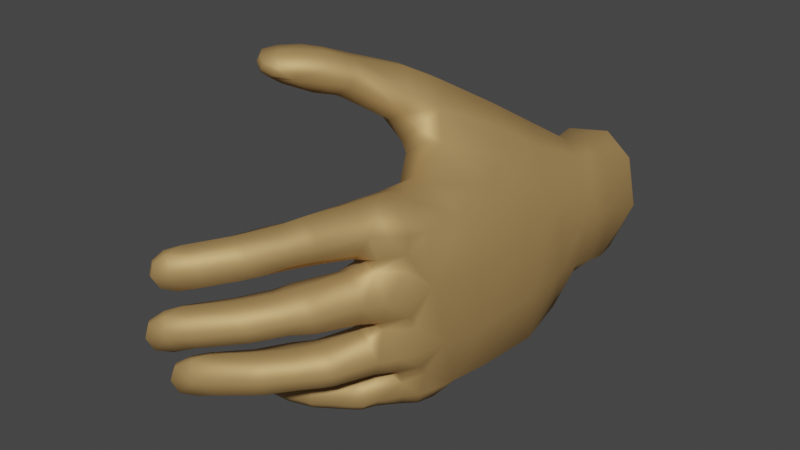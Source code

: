 # Source: left.open.blend  (saved by Blender 2.91.10; exported with 4.5.12 LTS)
import bpy
from mathutils import Matrix  # noqa: F401  (used for matrix-valued properties, if any)

bpy.ops.wm.read_factory_settings(use_empty=True)
scene = bpy.context.scene
scene.name = 'Scene'

# ---- collections
col_collection = bpy.data.collections.new('Collection'); scene.collection.children.link(col_collection)

# ---- materials (node trees are filled in below, after node groups)
mat_armstex_006 = bpy.data.materials.new('ArmsTex.006')
mat_armstex_006.use_transparent_shadow = False
mat_armstex_006.roughness = 0.2929
mat_armstex_006.specular_intensity = 1.0

# ---- material node trees
mat_armstex_006.use_nodes = True; mat_armstex_006.node_tree.nodes.clear()
_N = mat_armstex_006.node_tree.nodes; _L = mat_armstex_006.node_tree.links
n0 = _N.new('ShaderNodeBsdfPrincipled'); n0.name = 'Principled BSDF'; n0.location = (10, 300)
n0.distribution = 'GGX'
n0.subsurface_method = 'BURLEY'
n0.inputs[0].default_value = (0.5382, 0.3355, 0.1309, 1.0)
n0.inputs[1].default_value = 0.5177
n0.inputs[2].default_value = 0.612
n0.inputs[3].default_value = 1.45
n0.inputs[13].default_value = 0.4255
n0.inputs[27].default_value = (0.0, 0.0, 0.0, 1.0)
n0.inputs[28].default_value = 1.0
n1 = _N.new('ShaderNodeOutputMaterial'); n1.name = 'Material Output'; n1.location = (300, 300)
n2 = _N.new('ShaderNodeNormalMap'); n2.name = 'Normal Map'; n2.location = (-300, -300)
n2.label = 'Normal/Map'
_L.new(n0.outputs[0], n1.inputs[0])
_L.new(n2.outputs[0], n0.inputs[5])
n1.is_active_output = True

# ---- world
world_world = bpy.data.worlds.new('World'); scene.world = world_world
world_world.use_nodes = True; world_world.node_tree.nodes.clear()
_N = world_world.node_tree.nodes; _L = world_world.node_tree.links
n0 = _N.new('ShaderNodeOutputWorld'); n0.name = 'World Output'; n0.location = (300, 300)
n1 = _N.new('ShaderNodeBackground'); n1.name = 'Background'; n1.location = (10, 300)
n1.inputs[0].default_value = (0.05088, 0.05088, 0.05088, 1.0)
_L.new(n1.outputs[0], n0.inputs[0])
n0.is_active_output = True
world_world.color = (0.05088, 0.05088, 0.05088)
world_world.use_sun_shadow = False
world_world.sun_shadow_jitter_overblur = 0.0

# ---- meshes
me_fpsarms_2_001 = bpy.data.meshes.new('FpsArms.2.001')
me_fpsarms_2_001.from_pydata([(2.774, -4.256, 17.72), (0.8971, -5.765, 21.73), (-1.671, -5.704, 23.57), (-1.82, -1.308, 18.17), (-1.583, -4.233, 17.28), (2.826, 2.451, 16.02), (1.633, -4.864, 22.25), (-2.385, 0.625, 23.93), (-2.218, 3.28, 23.8), (-1.443, -5.749, 22.96), (-1.771, 4.349, 23.65), (-2.311, -1.977, 23.2), (-2.099, -4.525, 22.07), (1.207, 3.708, 25.03), (-6.593, 9.029, 24.96), (-7.155, 9.255, 25.15), (-7.329, 9.046, 25.02), (-7.061, 8.825, 24.83), (-7.672, 9.153, 24.81), (-7.615, 8.863, 24.54), (-1.934, -4.826, 23.64), (-1.817, -4.707, 23.32), (0.258, 4.703, 23.81), (-7.867, 9.285, 24.53), (-1.276, -4.09, 24.11), (0.6604, 4.898, 17.81), (-7.835, 9.177, 24.18), (-1.221, -3.833, 23.96), (-7.871, 9.564, 24.54), (-0.701, 4.828, 23.71), (1.446, 3.649, 24.06), (-0.4952, -3.992, 24.6), (0.7959, 4.41, 24.91), (-0.2609, -3.813, 24.56), (0.3183, -4.405, 24.5), (1.161, -1.046, 24.69), (-7.768, 9.597, 23.96), (-6.663, 10.01, 24.3), (-7.62, 9.461, 24.95), (3.195, -1.199, 15.87), (-7.697, 8.977, 23.61), (-0.2829, -4.862, 15.39), (1.395, -4.604, 15.11), (-7.441, 9.502, 23.23), (-7.46, 8.51, 24.11), (2.559, -3.701, 15.27), (-1.92, -1.182, 16.07), (1.181, -3.297, 24.18), (-6.654, 8.507, 24.46), (-1.599, -3.648, 15.35), (0.2834, -3.958, 24.56), (-0.387, 3.727, 12.77), (-5.911, 8.846, 24.48), (0.3775, -5.165, 24.4), (-7.11, 8.451, 22.54), (-6.859, 9.16, 22.25), (-6.698, 7.983, 23.11), (-5.66, 8.032, 23.49), (-5.03, 8.578, 23.55), (-1.481, 2.531, 12.92), (-4.862, 9.322, 23.27), (2.274, 3.807, 13.6), (-5.337, 9.858, 22.81), (1.29, 4.244, 13.02), (0.9606, -5.088, 23.9), (-1.657, 1.353, 13.12), (-6.148, 9.765, 22.3), (-1.57, 0.3522, 13.45), (-1.496, -0.1743, 13.66), (-5.681, -6.311, 26.78), (3.243, 0.837, 14.03), (-6.962, 9.528, 25.13), (2.872, -1.808, 13.8), (0.9243, -3.654, 13.48), (1.89, -3.167, 13.47), (-7.429, 9.768, 24.93), (-0.7021, -3.042, 13.56), (-7.722, 9.879, 24.52), (-0.07202, -3.919, 13.82), (-1.278, -1.669, 13.75), (-6.144, -6.085, 27.07), (-7.479, 9.947, 23.84), (-6.736, 9.967, 23.09), (-0.126, 3.528, 11.82), (-5.873, 9.971, 23.5), (-1.312, 2.17, 11.93), (-6.17, -5.915, 26.84), (2.852, 3.382, 12.04), (1.743, 4.055, 11.9), (-5.545, 9.421, 24.11), (-5.919, -5.996, 26.54), (-6.347, 9.34, 24.9), (-1.347, 0.9545, 11.96), (-1.175, -0.331, 11.8), (-5.031, 6.947, 19.51), (-6.241, -5.435, 26.83), (-1.225, -0.25, 12.83), (-4.894, 7.736, 18.95), (-4.526, 6.417, 20.3), (-6.016, -5.373, 26.47), (-6.052, -5.017, 26.9), (-3.546, 6.43, 20.74), (3.448, 0.7445, 11.93), (3.003, -1.966, 12.84), (3.346, 0.8463, 13.09), (1.617, -3.084, 12.65), (0.2348, -2.967, 12.77), (-5.769, -4.859, 26.69), (-2.751, 6.964, 20.71), (-0.7297, -1.654, 12.73), (-6.0, -5.001, 27.18), (1.607, -2.117, 24.68), (-2.659, 7.924, 20.48), (2.977, -2.207, 11.63), (1.312, -3.017, 11.52), (-5.484, -4.74, 27.03), (0.09987, -2.627, 11.59), (-3.331, 8.772, 19.74), (-0.7577, -1.612, 11.62), (2.579, 3.652, 12.91), (1.594, 4.122, 12.51), (-5.312, -5.678, 27.42), (-4.385, 8.591, 19.18), (-5.953, 7.718, 22.35), (-6.356, 8.188, 21.74), (-0.107, 3.574, 12.32), (0.9458, 2.681, 24.95), (-1.235, 2.34, 12.48), (-6.271, -5.522, 27.2), (-4.938, 7.842, 22.66), (-5.366, -4.798, 26.48), (-4.855, -4.673, 26.87), (-5.668, -5.354, 26.2), (-1.367, 1.134, 12.64), (-5.488, -6.027, 26.24), (-5.009, -6.405, 26.58), (1.986, -2.057, 23.47), (-6.005, -6.124, 27.27), (-4.251, 8.35, 22.5), (-4.121, 9.035, 22.16), (-6.119, -5.599, 27.45), (-5.871, -5.074, 27.41), (-5.6, 9.462, 21.52), (0.4964, -5.953, 23.53), (-5.297, -4.874, 27.28), (-4.404, -5.056, 27.22), (-4.676, 9.385, 21.68), (-5.422, 9.364, 21.27), (-4.225, -5.763, 27.28), (-4.589, -6.313, 26.99), (-5.492, -6.334, 27.02), (-3.532, -5.235, 25.12), (-3.228, -4.628, 25.53), (-3.385, -5.939, 25.17), (-6.101, 8.856, 21.31), (-4.868, 9.523, 22.01), (-2.895, -6.299, 25.69), (-3.983, 8.201, 18.48), (-2.452, -6.15, 26.25), (-2.173, -5.592, 26.61), (-2.764, 8.309, 18.95), (-2.299, 7.521, 19.88), (-2.226, -4.92, 26.56), (-4.366, 9.13, 22.53), (-4.782, 6.104, 18.55), (-2.629, -4.522, 26.16), (-4.125, -5.362, 25.62), (-4.52, 7.081, 17.93), (-3.878, -4.747, 26.0), (-1.535, -6.077, 25.73), (-3.984, -6.029, 25.67), (-3.614, -6.372, 26.13), (-3.279, -6.232, 26.68), (-3.046, -5.695, 27.08), (-4.297, 5.404, 19.52), (-3.109, 5.397, 20.39), (-2.118, 6.296, 20.44), (-3.041, -5.01, 27.01), (-3.404, -4.626, 26.53), (-1.228, -5.53, 26.14), (-1.705, 7.012, 19.32), (-1.256, -4.785, 26.08), (-3.51, -6.247, 26.73), (-3.447, -5.718, 27.15), (-3.406, -5.022, 27.07), (-1.888, 3.351, 22.04), (-2.411, 4.053, 20.1), (-3.237, 4.587, 19.75), (-2.424, 7.902, 18.23), (-3.706, 7.833, 17.8), (-3.124, 6.058, 15.69), (-4.23, 4.591, 16.17), (-0.1968, 5.718, 16.72), (-0.5394, -4.593, 25.31), (-0.9118, -4.71, 25.8), (-0.8021, -5.493, 25.84), (-0.1377, -6.022, 24.02), (-1.153, 6.449, 15.98), (-0.4013, -5.302, 25.27), (-1.844, 4.704, 13.98), (-2.999, 3.36, 14.29), (-1.052, -4.232, 25.15), (0.1489, 5.236, 14.34), (1.334, 4.578, 15.32), (-1.459, -4.35, 25.59), (-1.686, 5.713, 20.62), (-1.918, -4.381, 24.84), (-2.498, 5.102, 20.81), (-2.186, -4.539, 25.27), (-1.009, 5.803, 20.07), (-1.702, 4.268, 22.2), (-2.4, -4.987, 24.47), (-0.9369, 4.82, 22.18), (0.1496, 4.833, 22.16), (-2.549, -5.106, 24.95), (-2.625, 2.048, 18.88), (-0.8711, -6.179, 23.73), (-3.576, 2.423, 18.04), (-4.096, 3.249, 17.1), (-2.193, -5.779, 24.4), (-3.031, 1.993, 14.83), (-2.664, 0.9601, 15.45), (-2.101, 0.232, 16.18), (2.423, 1.145, 21.95), (1.723, 3.765, 22.29), (2.591, -1.934, 21.33), (-0.6156, -5.751, 20.37), (1.015, -5.578, 20.25), (2.159, -4.662, 20.53), (-2.143, 0.9395, 21.71), (-1.96, -1.651, 21.31), (-1.761, -4.434, 20.8), (-0.4846, -6.222, 22.88), (-2.378, -5.792, 24.9), (-1.52, -6.17, 24.62), (3.519, 0.1214, 9.614), (3.1, 2.719, 9.807), (-4.953, 1.326, 32.37), (-5.645, 0.2616, 31.76), (-5.263, -0.442, 31.79), (-4.784, -0.7052, 31.96), (1.809, 3.873, 9.923), (-0.8425, 3.971, 29.0), (-0.4862, 3.41, 9.825), (-5.541, -0.4698, 33.57), (-5.75, 0.1347, 33.82), (-5.708, 0.7692, 33.64), (-5.241, 1.093, 33.17), (-4.381, 1.092, 32.72), (-1.995, 1.503, 9.772), (-3.919, 0.3723, 32.76), (-2.138, -0.4738, 9.567), (0.5427, -3.066, 9.393), (-4.264, -0.3865, 32.48), (-5.054, -0.6547, 32.99), (-3.146, 0.62, 28.81), (-2.986, 1.398, 29.1), (-1.223, -2.223, 9.249), (-2.718, -0.1599, 28.93), (-1.961, -0.368, 29.37), (-1.519, 0.0349, 29.81), (-1.406, 0.6966, 30.04), (-1.756, 1.325, 29.96), (-2.325, 1.669, 29.62), (-4.082, 0.5304, 30.35), (-3.909, 1.268, 30.45), (-3.718, -0.1741, 30.37), (-3.043, -0.428, 30.67), (-2.46, -0.1174, 31.02), (-2.306, 0.595, 31.3), (-2.728, 1.266, 31.15), (-3.351, 1.516, 30.85), (-0.233, 1.719, 26.93), (-0.954, 1.451, 28.73), (-1.201, 4.629, 28.83), (-0.525, 0.7533, 28.79), (0.3229, 0.7906, 26.99), (-0.8552, 1.989, 26.7), (-1.649, 1.842, 28.67), (-3.65, 4.363, 30.69), (-2.575, 2.79, 30.73), (-2.237, 3.118, 31.33), (-1.705, 1.565, 26.37), (-2.424, 1.643, 28.37), (-2.221, 3.859, 31.52), (-1.393, 2.829, 28.41), (0.2025, 3.894, 26.49), (-1.196, 4.894, 26.23), (-1.978, 0.6521, 26.21), (-2.461, 0.6845, 28.07), (-1.411, -0.2842, 26.34), (-1.965, -0.2474, 28.15), (-2.576, 4.494, 31.42), (-1.81, 4.934, 28.39), (-2.017, 3.155, 31.02), (-0.5481, -0.571, 26.59), (-2.016, 4.511, 26.04), (-3.303, 2.925, 30.53), (-2.447, 4.497, 28.14), (0.2068, -0.5571, 25.87), (-0.3234, -0.719, 25.85), (-1.353, -0.6813, 25.24), (-2.234, 3.48, 26.04), (-1.985, 0.6039, 25.39), (-1.214, -0.4334, 28.41), (0.9743, 1.964, 25.05), (-1.584, 1.734, 25.48), (-0.5067, 2.15, 25.97), (-1.972, 3.895, 31.19), (0.1434, 2.057, 26.04), (-0.06248, -0.2638, 26.84), (0.9955, 0.825, 26.28), (-5.318, -0.736, 32.71), (-0.6629, -0.03534, 28.53), (1.205, -0.304, 24.95), (-0.8879, 0.0009934, 28.95), (-0.7781, 0.7384, 29.2), (-5.764, -0.5115, 33.33), (-5.905, -0.3869, 32.95), (-5.651, -0.4763, 32.44), (-4.858, 0.2646, 33.39), (1.529, 0.9599, 25.33), (1.785, 1.051, 24.11), (0.1785, 4.825, 24.74), (2.928, 1.554, 18.83), (-1.181, 1.404, 29.13), (-1.842, -6.158, 25.14), (-0.8621, -5.976, 24.95), (-1.245, -6.068, 25.5), (1.456, 4.28, 19.4), (-2.768, -0.147, 31.32), (0.7667, -5.935, 22.72), (3.23, -1.447, 18.39), (-0.2481, -5.472, 17.29), (1.073, -3.951, 23.73), (-2.647, 0.558, 31.64), (-2.99, 1.236, 31.42), (1.488, -5.208, 17.47), (0.3803, -3.517, 24.98), (-2.364, 4.521, 31.11), (-0.1905, -3.633, 24.77), (-2.536, 3.601, 28.06), (-1.236, -3.461, 24.14), (1.35, -4.936, 23.19), (-0.2114, 3.0, 26.59), (-1.617, -2.309, 24.58), (-6.168, 0.1228, 32.97), (-0.8322, 3.291, 28.44), (-3.048, 4.706, 30.94), (-6.004, 0.1804, 32.33), (-0.981, 3.312, 28.78), (-6.09, 0.6532, 32.99), (-1.292, -1.164, 25.1), (-0.4761, 4.649, 26.42), (-6.056, 0.1016, 33.55), (2.307, -2.768, 9.502), (-0.3655, -0.9269, 25.67), (-0.848, -5.881, 21.49), (-5.875, 0.8577, 32.53), (-5.954, 0.7499, 33.38), (-5.538, 1.132, 32.91), (-1.047, 4.656, 28.45), (-0.6397, 3.98, 28.59), (0.1309, 2.542, 25.87), (-1.643, 2.693, 26.23), (-2.141, 2.849, 28.2), (-0.4777, 2.359, 25.92), (-0.7328, 2.579, 26.5), (-5.473, 1.009, 31.99), (0.1853, -1.019, 25.63), (1.113, -2.192, 25.61), (-5.806, -4.022, 31.26), (-6.455, -3.854, 31.78), (-6.474, -3.692, 31.36), (-1.646, 2.205, 25.31), (-6.208, -3.816, 30.92), (-2.074, 3.373, 24.97), (-6.874, -3.223, 31.37), (-6.636, -3.169, 30.78), (-1.753, 4.517, 24.87), (-6.854, -2.754, 31.26), (-6.367, -2.434, 31.0), (-6.671, -2.562, 31.74), (-6.075, -2.152, 31.27), (-5.516, -3.063, 31.86), (-0.7986, 4.96, 24.97), (-0.1371, 4.768, 25.54), (0.7306, 3.805, 25.8), (-4.376, 2.658, 33.01), (-6.841, -3.249, 31.94), (-5.903, -2.316, 30.49), (-5.351, -1.959, 30.75), (-6.195, -3.101, 30.31), (-5.701, -3.76, 30.42), (-4.726, 2.913, 33.58), (-4.96, 2.974, 33.3), (-4.828, 2.839, 32.83), (-5.103, -3.993, 30.77), (-6.257, -3.822, 32.03), (-5.213, 3.441, 33.37), (-5.246, 3.414, 32.8), (-6.568, -3.218, 32.21), (-6.479, -2.549, 32.0), (-5.843, -2.191, 31.53), (-4.851, -2.189, 31.18), (-4.489, -2.947, 31.34), (-4.735, -3.714, 31.21), (-5.161, 3.932, 33.35), (-5.581, -3.949, 31.52), (-3.341, -2.633, 27.67), (-3.114, -1.87, 27.95), (-3.002, -3.407, 27.87), (-2.328, -3.688, 28.42), (-1.804, -3.337, 28.95), (-5.092, 4.093, 32.93), (-4.957, 4.048, 33.63), (-4.722, 4.407, 33.19), (-3.962, 3.631, 33.51), (-4.975, 3.476, 33.82), (-4.84, 4.188, 32.42), (-4.295, 4.549, 32.65), (-5.013, 3.428, 32.26), (-1.597, -2.627, 29.16), (-1.86, -1.965, 28.97), (-2.389, -1.649, 28.54), (-4.473, -2.9, 28.95), (-4.306, -2.131, 29.17), (-4.025, -3.584, 29.07), (-3.5, -3.853, 29.61), (-2.978, -3.526, 30.04), (-2.802, -2.76, 30.28), (-3.096, -2.069, 30.07), (-3.702, -1.826, 29.61), (-4.501, 2.811, 32.24), (-3.831, 2.614, 32.37), (-4.471, 2.991, 33.73), (-4.646, 3.542, 33.99), (-4.678, 4.085, 33.8), (-4.394, 4.388, 33.36), (-0.1317, -1.43, 26.31), (-0.8526, -1.765, 27.97), (-0.4637, -2.504, 28.1), (0.4767, -2.316, 26.29), (-0.7077, -1.191, 26.13), (-1.566, -1.431, 27.73), (-3.656, 4.352, 32.85), (-3.175, 3.688, 32.79), (-3.378, 2.935, 32.66), (-4.103, 2.751, 33.19), (-3.198, 3.586, 29.04), (-3.044, 4.43, 29.16), (-1.51, -1.517, 25.75), (-2.312, -1.711, 27.36), (-1.842, -2.358, 25.4), (-2.536, -2.537, 27.17), (-1.302, -3.228, 25.4), (-2.119, -3.373, 27.2), (-2.714, 2.917, 29.15), (-0.5525, -3.512, 25.69), (-1.856, 2.86, 29.39), (-1.427, -3.664, 27.58), (0.01683, -3.258, 26.05), (-0.7794, -3.254, 27.86), (-1.103, -3.289, 28.24), (-1.416, 3.296, 29.61), (-0.8446, -2.548, 28.5), (-1.164, -1.824, 28.32), (-3.345, -3.57, 30.31), (-3.21, -2.807, 30.55), (-3.438, -2.073, 30.31), (-1.256, 3.93, 29.75), (-1.609, 4.523, 29.65), (-2.272, 4.788, 29.42), (-3.747, 3.577, 30.6)], [], [(443, 356, 352, 451), (451, 352, 345, 453), (42, 337, 333, 41), (45, 0, 337, 42), (49, 4, 3, 46), (3, 215, 222, 46), (41, 333, 4, 49), (209, 329, 25), (25, 192, 180, 209), (25, 5, 203, 192), (59, 200, 199, 51), (63, 202, 203, 61), (51, 199, 202, 63), (65, 220, 200, 59), (67, 221, 220, 65), (142, 154, 55, 66), (155, 142, 66, 62), (163, 155, 62, 60), (138, 163, 60, 58), (328, 169, 326), (328, 195, 179, 169), (195, 194, 181, 179), (194, 204, 181), (172, 182, 171), (172, 173, 183, 182), (68, 222, 221, 67), (173, 177, 184, 183), (177, 178, 184), (305, 321, 322), (39, 70, 5), (321, 314, 322), (35, 111, 136), (111, 47, 136), (32, 13, 30), (13, 126, 30), (334, 343, 6), (210, 207, 186, 185), (187, 186, 207, 175), (175, 174, 187), (70, 39, 72), (27, 342, 11, 12), (342, 345, 11), (352, 301, 7, 11), (301, 303, 7), (303, 306, 7), (374, 376, 8), (61, 203, 5, 70), (376, 379, 8), (45, 74, 72, 39), (74, 45, 42, 73), (78, 41, 49, 76), (49, 46, 79, 76), (78, 73, 42, 41), (249, 85, 83, 243), (241, 88, 87, 236), (243, 83, 88, 241), (92, 85, 249), (93, 92, 249, 251), (68, 67, 96), (102, 235, 236, 87), (104, 70, 72, 103), (25, 329, 324, 5), (103, 72, 74, 105), (434, 447, 448, 388), (74, 73, 106, 105), (0, 45, 39, 332), (106, 76, 79, 109), (102, 104, 103, 113), (113, 103, 105, 114), (105, 106, 116, 114), (116, 106, 109, 118), (76, 106, 78), (87, 119, 104, 102), (88, 120, 119, 87), (83, 125, 120, 88), (85, 127, 125, 83), (92, 133, 127, 85), (93, 96, 133, 92), (235, 102, 113, 355), (388, 448, 435, 394), (436, 418, 394, 435), (453, 345, 342, 455), (437, 415, 418, 436), (437, 438, 416, 415), (438, 445, 420, 416), (298, 450, 472, 293), (341, 449, 450, 298), (365, 457, 449, 341), (285, 459, 457, 365), (350, 464, 459, 285), (242, 470, 464, 350), (274, 471, 470, 242), (293, 472, 471, 274), (450, 449, 473, 279), (449, 457, 297, 473), (457, 459, 280, 297), (459, 464, 294, 280), (464, 470, 308, 294), (470, 471, 339, 308), (471, 472, 348, 339), (472, 450, 279, 348), (362, 286, 353, 361), (361, 353, 287, 293), (293, 287, 296, 298), (298, 296, 302, 341), (341, 302, 364, 365), (365, 364, 367, 285), (114, 116, 257, 252), (212, 210, 10, 29), (285, 367, 344, 347), (366, 307, 309, 363), (347, 344, 286, 362), (287, 385, 379, 296), (300, 356, 369, 299), (340, 33, 50, 338), (225, 332, 324, 223), (224, 223, 324, 329), (296, 379, 376, 302), (302, 376, 374, 364), (213, 212, 29, 22), (442, 370, 369, 439), (228, 0, 332, 225), (227, 226, 333, 337), (462, 463, 460), (462, 441, 465, 463), (455, 342, 340, 458), (364, 374, 366, 367), (228, 227, 337, 0), (441, 440, 466, 465), (367, 366, 363, 344), (440, 444, 466), (429, 467, 428), (185, 186, 215, 229), (353, 386, 385, 287), (230, 229, 215, 3), (226, 231, 4, 333), (231, 230, 3, 4), (213, 224, 329, 209), (363, 387, 286, 344), (332, 39, 5, 324), (286, 387, 386, 353), (347, 350, 285), (321, 311, 314), (305, 311, 321), (347, 362, 242, 350), (136, 225, 223, 322), (224, 30, 322, 223), (362, 361, 274, 242), (361, 293, 274), (294, 281, 280), (429, 430, 468, 467), (294, 308, 284, 281), (308, 339, 292, 284), (385, 386, 323), (323, 386, 387, 32), (339, 348, 292), (320, 245, 244, 254), (13, 387, 126), (363, 126, 387), (318, 319, 312, 317), (346, 349, 319, 318), (458, 340, 338, 461), (210, 212, 205, 207), (32, 387, 13), (385, 323, 22, 29), (351, 358, 349, 346), (212, 213, 209, 205), (175, 207, 205, 176), (355, 113, 114, 252), (217, 215, 186, 187), (218, 174, 164, 191), (430, 431, 469, 468), (116, 118, 257), (119, 61, 70, 104), (359, 360, 358, 351), (22, 323, 32, 30), (431, 432, 469), (120, 63, 61, 119), (127, 59, 51, 125), (133, 65, 59, 127), (176, 205, 209, 180), (210, 185, 8, 10), (217, 187, 174, 218), (217, 218, 220, 221), (218, 191, 200, 220), (73, 78, 106), (246, 245, 320, 247), (96, 67, 65, 133), (46, 222, 68, 79), (109, 79, 68, 96), (109, 96, 93, 118), (200, 191, 190, 199), (257, 118, 93, 251), (354, 346, 318, 317), (311, 305, 309), (359, 351, 346, 354), (360, 237, 368, 358), (358, 368, 238, 349), (309, 305, 126, 363), (314, 299, 369, 35), (349, 238, 239, 319), (319, 239, 240, 312), (35, 369, 370), (253, 250, 320, 254), (320, 250, 248, 247), (47, 338, 50, 334), (439, 369, 356, 443), (199, 190, 197, 202), (334, 64, 343), (126, 305, 322, 30), (224, 213, 22, 30), (311, 299, 314), (111, 370, 47), (35, 370, 111), (322, 314, 35, 136), (6, 228, 225, 136), (271, 265, 368, 237), (265, 264, 238, 368), (264, 266, 239, 238), (216, 232, 143, 196), (2, 9, 232, 216), (20, 21, 9, 2), (24, 27, 21, 20), (266, 267, 240, 239), (267, 330, 253, 240), (330, 335, 250, 253), (31, 33, 27, 24), (34, 50, 33, 31), (64, 334, 34, 53), (335, 336, 248, 250), (53, 196, 143, 64), (121, 140, 137, 150), (86, 90, 69, 80), (95, 99, 90, 86), (100, 107, 99, 95), (110, 115, 107, 100), (141, 140, 121, 144), (336, 271, 237, 248), (128, 95, 86, 80), (110, 100, 95, 128), (115, 131, 130, 107), (107, 130, 132, 99), (99, 132, 134, 90), (90, 134, 135, 69), (240, 253, 254, 312), (149, 148, 121, 150), (121, 148, 145, 144), (312, 254, 244, 317), (178, 168, 130, 131), (168, 166, 132, 130), (166, 170, 134, 132), (170, 171, 135, 134), (171, 182, 149, 135), (182, 183, 148, 149), (245, 354, 317, 244), (246, 359, 354, 245), (183, 184, 145, 148), (184, 178, 131, 145), (135, 149, 150, 69), (246, 247, 360, 359), (247, 248, 237, 360), (283, 256, 263, 278), (289, 255, 256, 283), (69, 150, 137, 80), (140, 128, 80, 137), (141, 110, 128, 140), (141, 144, 115, 110), (144, 145, 131, 115), (208, 152, 165, 204), (214, 151, 152, 208), (233, 153, 151, 214), (291, 258, 255, 289), (304, 259, 258, 291), (326, 156, 153, 233), (169, 158, 156, 326), (179, 159, 158, 169), (181, 162, 159, 179), (315, 260, 259, 304), (316, 261, 260, 315), (204, 165, 162, 181), (152, 151, 166, 168), (151, 153, 170, 166), (325, 262, 261, 316), (278, 263, 262, 325), (256, 255, 264, 265), (153, 156, 171, 170), (156, 158, 172, 171), (158, 159, 173, 172), (159, 162, 177, 173), (255, 258, 266, 264), (258, 259, 267, 266), (162, 165, 178, 177), (165, 152, 168, 178), (195, 198, 193, 194), (194, 193, 201, 204), (204, 201, 206, 208), (208, 206, 211, 214), (214, 211, 219, 233), (233, 219, 234, 326), (326, 234, 327, 328), (328, 327, 198, 195), (201, 31, 24, 206), (206, 24, 20, 211), (211, 20, 2, 219), (219, 2, 216, 234), (234, 216, 196, 327), (193, 34, 31, 201), (196, 53, 198, 327), (198, 53, 34, 193), (259, 260, 268, 267), (260, 261, 269, 268), (261, 262, 270, 269), (262, 263, 271, 270), (263, 256, 265, 271), (275, 276, 272, 273), (334, 50, 34), (273, 272, 277, 278), (417, 436, 435, 448), (395, 396, 388, 394), (278, 277, 282, 283), (283, 282, 288, 289), (289, 288, 290, 291), (291, 290, 295, 304), (304, 295, 310, 313), (313, 310, 276, 275), (143, 232, 331), (370, 338, 47), (343, 64, 143, 331), (277, 307, 306, 282), (399, 400, 396, 395), (282, 306, 303, 288), (1, 331, 232, 357), (6, 343, 331, 1), (136, 47, 334, 6), (288, 303, 301, 290), (407, 414, 400, 399), (415, 416, 414, 407), (437, 436, 417, 438), (290, 301, 300, 295), (295, 300, 299, 310), (418, 399, 395, 394), (272, 309, 307, 277), (299, 311, 276, 310), (276, 311, 309, 272), (226, 227, 1, 357), (415, 407, 399, 418), (416, 420, 419, 414), (338, 370, 442, 461), (414, 419, 421, 400), (400, 421, 433, 396), (313, 315, 304), (125, 51, 63, 120), (202, 197, 192, 203), (215, 217, 221, 222), (396, 433, 434, 388), (447, 446, 417, 448), (230, 11, 7, 229), (417, 446, 445, 438), (348, 279, 419, 420), (279, 473, 421, 419), (8, 185, 229, 7), (473, 297, 433, 421), (297, 280, 434, 433), (280, 281, 447, 434), (281, 284, 446, 447), (313, 275, 316, 315), (284, 292, 445, 446), (231, 12, 11, 230), (231, 226, 357, 12), (275, 273, 325, 316), (227, 228, 6, 1), (273, 278, 325), (268, 330, 267), (268, 269, 335, 330), (269, 270, 336, 335), (270, 271, 336), (384, 401, 398, 408), (373, 375, 371, 372), (377, 378, 375, 373), (380, 381, 378, 377), (382, 383, 381, 380), (307, 366, 374, 306), (402, 401, 384, 403), (389, 377, 373, 372), (382, 380, 377, 389), (356, 300, 301, 352), (383, 391, 390, 381), (357, 232, 9), (292, 348, 420, 445), (381, 390, 392, 378), (33, 340, 342, 27), (378, 392, 393, 375), (375, 393, 397, 371), (406, 405, 384, 408), (384, 405, 404, 403), (432, 426, 390, 391), (426, 425, 392, 390), (374, 8, 7, 306), (8, 379, 10), (345, 352, 11), (425, 427, 393, 392), (427, 428, 397, 393), (428, 467, 406, 397), (357, 9, 21, 12), (21, 27, 12), (37, 75, 71, 91), (16, 17, 14, 15), (18, 19, 17, 16), (467, 468, 405, 406), (468, 469, 404, 405), (469, 432, 391, 404), (23, 26, 19, 18), (28, 36, 26, 23), (77, 75, 37, 81), (38, 18, 16, 15), (28, 23, 18, 38), (36, 43, 40, 26), (26, 40, 44, 19), (19, 44, 48, 17), (17, 48, 52, 14), (89, 84, 37, 91), (37, 84, 82, 81), (55, 54, 40, 43), (54, 56, 44, 40), (56, 57, 48, 44), (57, 58, 52, 48), (60, 89, 52, 58), (84, 89, 60, 62), (397, 406, 408, 371), (371, 408, 398, 372), (82, 84, 62, 66), (43, 82, 66, 55), (154, 124, 54, 55), (124, 123, 56, 54), (401, 389, 372, 398), (402, 382, 389, 401), (123, 129, 57, 56), (129, 138, 58, 57), (139, 163, 138), (139, 146, 155, 163), (146, 147, 142, 155), (147, 154, 142), (52, 89, 91, 14), (14, 91, 71, 15), (75, 38, 15, 71), (77, 28, 38, 75), (77, 81, 36, 28), (81, 82, 43, 36), (124, 154, 97, 94), (123, 124, 94, 98), (129, 123, 98, 101), (138, 129, 101, 108), (139, 138, 108, 112), (402, 403, 383, 382), (403, 404, 391, 383), (452, 410, 424, 444), (454, 409, 410, 452), (146, 139, 112, 117), (147, 146, 117, 122), (154, 147, 122, 97), (122, 117, 160, 157), (456, 411, 409, 454), (460, 412, 411, 456), (463, 413, 412, 460), (465, 422, 413, 463), (466, 423, 422, 465), (444, 424, 423, 466), (410, 409, 425, 426), (409, 411, 427, 425), (411, 412, 428, 427), (122, 157, 97), (112, 108, 161), (117, 112, 161, 160), (412, 413, 429, 428), (413, 422, 430, 429), (422, 423, 431, 430), (423, 424, 432, 431), (424, 410, 426, 432), (441, 442, 439, 440), (97, 167, 164, 94), (94, 164, 174, 98), (98, 174, 175, 101), (101, 175, 176, 108), (440, 439, 443, 444), (444, 443, 451, 452), (452, 451, 453, 454), (454, 453, 455, 456), (456, 455, 458, 460), (108, 176, 180, 161), (161, 180, 188, 160), (160, 188, 189, 157), (157, 189, 167, 97), (191, 164, 167, 190), (197, 188, 180, 192), (190, 189, 188, 197), (460, 458, 461, 462), (462, 461, 442, 441), (167, 189, 190), (10, 379, 385, 29)])
me_fpsarms_2_001.polygons.foreach_set('use_smooth', [True] * 499)
_uv = me_fpsarms_2_001.uv_layers.new(name='UVMap')
_uv.uv.foreach_set('vector', [0.0836, 0.3006, 0.08646, 0.29, 0.1014, 0.305, 0.08982, 0.32, 0.08982, 0.32, 0.1014, 0.305, 0.1092, 0.3489, 0.09383, 0.3465, 0.2462, 0.5036, 0.2189, 0.5091, 0.2179, 0.4731, 0.2405, 0.4693, 0.2484, 0.5347, 0.2201, 0.5415, 0.2189, 0.5091, 0.2462, 0.5036, 0.245, 0.4323, 0.22, 0.4333, 0.2178, 0.3595, 0.2465, 0.3717, 0.2178, 0.3595, 0.223, 0.2675, 0.2511, 0.3363, 0.2465, 0.3717, 0.2405, 0.4693, 0.2179, 0.4731, 0.22, 0.4333, 0.245, 0.4323, 0.2157, 0.7838, 0.22, 0.7255, 0.2385, 0.7422, 0.2385, 0.7422, 0.2513, 0.7635, 0.2266, 0.8073, 0.2157, 0.7838, 0.2385, 0.7422, 0.2552, 0.6721, 0.2655, 0.7245, 0.2513, 0.7635, 0.3086, 0.3089, 0.2879, 0.2747, 0.3043, 0.2557, 0.3216, 0.2803, 0.2925, 0.7212, 0.2765, 0.7508, 0.2655, 0.7245, 0.2851, 0.6984, 0.2993, 0.7541, 0.2873, 0.7842, 0.2765, 0.7508, 0.2925, 0.7212, 0.2995, 0.335, 0.2762, 0.298, 0.2879, 0.2747, 0.3086, 0.3089, 0.2905, 0.3577, 0.2646, 0.319, 0.2762, 0.298, 0.2995, 0.335, 0.2169, 0.8975, 0.2233, 0.906, 0.2156, 0.9237, 0.2107, 0.9101, 0.2105, 0.8878, 0.2169, 0.8975, 0.2107, 0.9101, 0.2045, 0.8996, 0.2042, 0.8793, 0.2105, 0.8878, 0.2045, 0.8996, 0.1988, 0.8912, 0.2002, 0.8673, 0.2042, 0.8793, 0.1988, 0.8912, 0.1917, 0.8856, 0.1152, 0.5157, 0.1113, 0.5156, 0.1125, 0.5014, 0.1152, 0.5157, 0.1162, 0.5298, 0.1115, 0.5288, 0.1113, 0.5156, 0.1162, 0.5298, 0.1154, 0.5426, 0.1114, 0.5408, 0.1115, 0.5288, 0.1154, 0.5426, 0.1119, 0.5521, 0.1114, 0.5408, 0.09228, 0.5173, 0.09025, 0.5172, 0.09056, 0.5071, 0.09228, 0.5173, 0.09348, 0.5276, 0.09022, 0.5275, 0.09025, 0.5172, 0.2851, 0.3694, 0.2511, 0.3363, 0.2646, 0.319, 0.2905, 0.3577, 0.09348, 0.5276, 0.094, 0.5375, 0.09097, 0.5377, 0.09022, 0.5275, 0.094, 0.5375, 0.09216, 0.548, 0.09097, 0.5377, 0.1505, 0.7085, 0.146, 0.685, 0.16, 0.6795, 0.2501, 0.593, 0.2766, 0.6309, 0.2552, 0.6721, 0.146, 0.685, 0.1437, 0.6563, 0.16, 0.6795, 0.1437, 0.6386, 0.1439, 0.6127, 0.1587, 0.6095, 0.1439, 0.6127, 0.1447, 0.5836, 0.1587, 0.6095, 0.1635, 0.7529, 0.1603, 0.74, 0.1694, 0.7315, 0.1603, 0.74, 0.1545, 0.7219, 0.1694, 0.7315, 0.1479, 0.5667, 0.1543, 0.5442, 0.1659, 0.5432, 0.1858, 0.1793, 0.2119, 0.174, 0.2149, 0.2065, 0.1836, 0.2048, 0.2283, 0.1955, 0.2149, 0.2065, 0.2119, 0.174, 0.2235, 0.1695, 0.2235, 0.1695, 0.2438, 0.1776, 0.2283, 0.1955, 0.2766, 0.6309, 0.2501, 0.593, 0.2748, 0.5664, 0.1135, 0.4072, 0.1115, 0.394, 0.1378, 0.3459, 0.1512, 0.4274, 0.1115, 0.394, 0.1092, 0.3489, 0.1378, 0.3459, 0.1014, 0.305, 0.1029, 0.2876, 0.138, 0.2599, 0.1378, 0.3459, 0.1029, 0.2876, 0.1132, 0.2419, 0.138, 0.2599, 0.1132, 0.2419, 0.1184, 0.2014, 0.138, 0.2599, 0.1252, 0.1899, 0.1445, 0.1692, 0.1578, 0.1903, 0.2851, 0.6984, 0.2655, 0.7245, 0.2552, 0.6721, 0.2766, 0.6309, 0.1445, 0.1692, 0.1562, 0.1484, 0.1578, 0.1903, 0.2484, 0.5347, 0.2742, 0.521, 0.2748, 0.5664, 0.2501, 0.593, 0.2742, 0.521, 0.2484, 0.5347, 0.2462, 0.5036, 0.2709, 0.4926, 0.2634, 0.469, 0.2405, 0.4693, 0.245, 0.4323, 0.2711, 0.4455, 0.245, 0.4323, 0.2465, 0.3717, 0.2761, 0.4071, 0.2711, 0.4455, 0.2634, 0.469, 0.2709, 0.4926, 0.2462, 0.5036, 0.2405, 0.4693, 0.3752, 0.3653, 0.3206, 0.3266, 0.3319, 0.2904, 0.376, 0.3141, 0.3527, 0.7053, 0.3051, 0.7096, 0.3033, 0.6829, 0.3548, 0.6692, 0.3528, 0.752, 0.309, 0.7472, 0.3051, 0.7096, 0.3527, 0.7053, 0.3147, 0.3557, 0.3206, 0.3266, 0.3752, 0.3653, 0.3118, 0.3903, 0.3147, 0.3557, 0.3752, 0.3653, 0.3753, 0.4098, 0.2851, 0.3694, 0.2905, 0.3577, 0.2971, 0.3803, 0.3028, 0.6242, 0.3587, 0.6122, 0.3548, 0.6692, 0.3033, 0.6829, 0.2883, 0.6287, 0.2766, 0.6309, 0.2748, 0.5664, 0.2879, 0.5603, 0.2385, 0.7422, 0.22, 0.7255, 0.2218, 0.6625, 0.2552, 0.6721, 0.2879, 0.5603, 0.2748, 0.5664, 0.2742, 0.521, 0.2868, 0.5113, 0.08473, 0.827, 0.0894, 0.8334, 0.08279, 0.8412, 0.08, 0.839, 0.2742, 0.521, 0.2709, 0.4926, 0.2852, 0.4693, 0.2868, 0.5113, 0.2201, 0.5415, 0.2484, 0.5347, 0.2501, 0.593, 0.2201, 0.5999, 0.2852, 0.4693, 0.2711, 0.4455, 0.2761, 0.4071, 0.2922, 0.4221, 0.3028, 0.6242, 0.2883, 0.6287, 0.2879, 0.5603, 0.3043, 0.5524, 0.3043, 0.5524, 0.2879, 0.5603, 0.2868, 0.5113, 0.3049, 0.5028, 0.2868, 0.5113, 0.2852, 0.4693, 0.3057, 0.4662, 0.3049, 0.5028, 0.3057, 0.4662, 0.2852, 0.4693, 0.2922, 0.4221, 0.3096, 0.4283, 0.2711, 0.4455, 0.2852, 0.4693, 0.2634, 0.469, 0.3033, 0.6829, 0.2933, 0.6912, 0.2883, 0.6287, 0.3028, 0.6242, 0.3051, 0.7096, 0.2983, 0.7138, 0.2933, 0.6912, 0.3033, 0.6829, 0.309, 0.7472, 0.3038, 0.7481, 0.2983, 0.7138, 0.3051, 0.7096, 0.3206, 0.3266, 0.3146, 0.3169, 0.3272, 0.2847, 0.3319, 0.2904, 0.3147, 0.3557, 0.3061, 0.3455, 0.3146, 0.3169, 0.3206, 0.3266, 0.3118, 0.3903, 0.2971, 0.3803, 0.3061, 0.3455, 0.3147, 0.3557, 0.3587, 0.6122, 0.3028, 0.6242, 0.3043, 0.5524, 0.3637, 0.5411, 0.08, 0.839, 0.08279, 0.8412, 0.08146, 0.851, 0.07874, 0.8508, 0.08326, 0.8585, 0.08041, 0.862, 0.07874, 0.8508, 0.08146, 0.851, 0.09383, 0.3465, 0.1092, 0.3489, 0.1115, 0.394, 0.09282, 0.375, 0.08617, 0.8636, 0.08512, 0.8682, 0.08041, 0.862, 0.08326, 0.8585, 0.08617, 0.8636, 0.09085, 0.8634, 0.09096, 0.8696, 0.08512, 0.8682, 0.09085, 0.8634, 0.09623, 0.8537, 0.09752, 0.8653, 0.09096, 0.8696, 0.1315, 0.09308, 0.124, 0.07423, 0.1321, 0.06726, 0.1389, 0.08383, 0.1226, 0.104, 0.1165, 0.08246, 0.124, 0.07423, 0.1315, 0.09308, 0.1134, 0.1125, 0.1095, 0.09132, 0.1165, 0.08246, 0.1226, 0.104, 0.1057, 0.119, 0.102, 0.1005, 0.1095, 0.09132, 0.1134, 0.1125, 0.1221, 0.7849, 0.1152, 0.7958, 0.1109, 0.7871, 0.1185, 0.7737, 0.1256, 0.7954, 0.1193, 0.8049, 0.1152, 0.7958, 0.1221, 0.7849, 0.1303, 0.8054, 0.1232, 0.8149, 0.1193, 0.8049, 0.1256, 0.7954, 0.1363, 0.8146, 0.1271, 0.8262, 0.1232, 0.8149, 0.1303, 0.8054, 0.124, 0.07423, 0.1165, 0.08246, 0.1083, 0.05466, 0.1158, 0.04721, 0.1165, 0.08246, 0.1095, 0.09132, 0.1021, 0.0658, 0.1083, 0.05466, 0.1095, 0.09132, 0.102, 0.1005, 0.09591, 0.07494, 0.1021, 0.0658, 0.1109, 0.7871, 0.1152, 0.7958, 0.1044, 0.8125, 0.09951, 0.804, 0.1152, 0.7958, 0.1193, 0.8049, 0.1081, 0.8225, 0.1044, 0.8125, 0.1193, 0.8049, 0.1232, 0.8149, 0.1114, 0.8328, 0.1081, 0.8225, 0.1232, 0.8149, 0.1271, 0.8262, 0.1139, 0.8444, 0.1114, 0.8328, 0.1321, 0.06726, 0.124, 0.07423, 0.1158, 0.04721, 0.1227, 0.04137, 0.1289, 0.7903, 0.1461, 0.7619, 0.1508, 0.78, 0.1335, 0.8012, 0.1335, 0.8012, 0.1508, 0.78, 0.1545, 0.7924, 0.1363, 0.8146, 0.1389, 0.08383, 0.1528, 0.1186, 0.1456, 0.131, 0.1315, 0.09308, 0.1315, 0.09308, 0.1456, 0.131, 0.1353, 0.1454, 0.1226, 0.104, 0.1226, 0.104, 0.1353, 0.1454, 0.1229, 0.1572, 0.1134, 0.1125, 0.1134, 0.1125, 0.1229, 0.1572, 0.1106, 0.1574, 0.1057, 0.119, 0.3049, 0.5028, 0.3057, 0.4662, 0.3756, 0.4559, 0.369, 0.5005, 0.1869, 0.1592, 0.1858, 0.1793, 0.1676, 0.1668, 0.1738, 0.1455, 0.1185, 0.7737, 0.1308, 0.7453, 0.137, 0.751, 0.1247, 0.7802, 0.1331, 0.7348, 0.1315, 0.7323, 0.1361, 0.722, 0.1399, 0.7318, 0.1247, 0.7802, 0.137, 0.751, 0.1461, 0.7619, 0.1289, 0.7903, 0.1528, 0.1186, 0.1637, 0.1316, 0.1562, 0.1484, 0.1456, 0.131, 0.1205, 0.6545, 0.1198, 0.6499, 0.126, 0.6459, 0.1262, 0.6584, 0.1263, 0.571, 0.1263, 0.5661, 0.1328, 0.566, 0.1306, 0.5801, 0.1852, 0.6026, 0.2201, 0.5999, 0.2218, 0.6625, 0.1859, 0.6688, 0.188, 0.7234, 0.1859, 0.6688, 0.2218, 0.6625, 0.22, 0.7255, 0.1456, 0.131, 0.1562, 0.1484, 0.1445, 0.1692, 0.1353, 0.1454, 0.1353, 0.1454, 0.1445, 0.1692, 0.1252, 0.1899, 0.1229, 0.1572, 0.1921, 0.759, 0.1921, 0.7789, 0.1774, 0.7765, 0.1751, 0.7598, 0.1216, 0.6134, 0.132, 0.6143, 0.126, 0.6459, 0.1175, 0.6344, 0.1872, 0.5418, 0.2201, 0.5415, 0.2201, 0.5999, 0.1852, 0.6026, 0.1855, 0.5097, 0.1791, 0.4728, 0.2179, 0.4731, 0.2189, 0.5091, 0.101, 0.5982, 0.09646, 0.5978, 0.09924, 0.5849, 0.101, 0.5982, 0.1012, 0.6117, 0.09641, 0.6111, 0.09646, 0.5978, 0.09282, 0.375, 0.1115, 0.394, 0.09473, 0.4025, 0.08803, 0.3918, 0.1229, 0.1572, 0.1252, 0.1899, 0.109, 0.1694, 0.1106, 0.1574, 0.1872, 0.5418, 0.1855, 0.5097, 0.2189, 0.5091, 0.2201, 0.5415, 0.1012, 0.6117, 0.09988, 0.6248, 0.09562, 0.624, 0.09641, 0.6111, 0.1308, 0.7453, 0.1331, 0.7348, 0.1399, 0.7318, 0.137, 0.751, 0.09988, 0.6248, 0.0969, 0.6377, 0.09562, 0.624, 0.07284, 0.5952, 0.06882, 0.5946, 0.07166, 0.5829, 0.1836, 0.2048, 0.2149, 0.2065, 0.223, 0.2675, 0.1753, 0.2725, 0.1508, 0.78, 0.159, 0.7717, 0.1657, 0.7819, 0.1545, 0.7924, 0.1707, 0.3488, 0.1753, 0.2725, 0.223, 0.2675, 0.2178, 0.3595, 0.1791, 0.4728, 0.1717, 0.4287, 0.22, 0.4333, 0.2179, 0.4731, 0.1717, 0.4287, 0.1707, 0.3488, 0.2178, 0.3595, 0.22, 0.4333, 0.1921, 0.759, 0.188, 0.7234, 0.22, 0.7255, 0.2157, 0.7838, 0.1399, 0.7318, 0.1529, 0.7502, 0.1461, 0.7619, 0.137, 0.751, 0.2201, 0.5999, 0.2501, 0.593, 0.2552, 0.6721, 0.2218, 0.6625, 0.1461, 0.7619, 0.1529, 0.7502, 0.159, 0.7717, 0.1508, 0.78, 0.1247, 0.7802, 0.1221, 0.7849, 0.1185, 0.7737, 0.146, 0.685, 0.1342, 0.6896, 0.1437, 0.6563, 0.1505, 0.7085, 0.1342, 0.6896, 0.146, 0.685, 0.1247, 0.7802, 0.1289, 0.7903, 0.1256, 0.7954, 0.1221, 0.7849, 0.1587, 0.6095, 0.1852, 0.6026, 0.1859, 0.6688, 0.16, 0.6795, 0.188, 0.7234, 0.1694, 0.7315, 0.16, 0.6795, 0.1859, 0.6688, 0.1289, 0.7903, 0.1335, 0.8012, 0.1303, 0.8054, 0.1256, 0.7954, 0.1335, 0.8012, 0.1363, 0.8146, 0.1303, 0.8054, 0.1044, 0.8125, 0.1017, 0.8162, 0.09951, 0.804, 0.07284, 0.5952, 0.07295, 0.6081, 0.06869, 0.6074, 0.06882, 0.5946, 0.1044, 0.8125, 0.1081, 0.8225, 0.1053, 0.8267, 0.1017, 0.8162, 0.1081, 0.8225, 0.1114, 0.8328, 0.1088, 0.8367, 0.1053, 0.8267, 0.1657, 0.7819, 0.159, 0.7717, 0.1663, 0.7647, 0.1663, 0.7647, 0.159, 0.7717, 0.1529, 0.7502, 0.1635, 0.7529, 0.1114, 0.8328, 0.1139, 0.8444, 0.1088, 0.8367, 0.05071, 0.7264, 0.04424, 0.7287, 0.04434, 0.7207, 0.0481, 0.7128, 0.1603, 0.74, 0.1529, 0.7502, 0.1545, 0.7219, 0.1399, 0.7318, 0.1545, 0.7219, 0.1529, 0.7502, 0.01286, 0.185, 0.01716, 0.1902, 0.0143, 0.1975, 0.00876, 0.1866, 0.01422, 0.1763, 0.01933, 0.1794, 0.01716, 0.1902, 0.01286, 0.185, 0.1184, 0.5798, 0.1263, 0.571, 0.1306, 0.5801, 0.1196, 0.5923, 0.1858, 0.1793, 0.1869, 0.1592, 0.207, 0.1513, 0.2119, 0.174, 0.1635, 0.7529, 0.1529, 0.7502, 0.1603, 0.74, 0.1657, 0.7819, 0.1663, 0.7647, 0.1751, 0.7598, 0.1774, 0.7765, 0.01603, 0.1686, 0.02076, 0.1689, 0.01933, 0.1794, 0.01422, 0.1763, 0.1921, 0.7789, 0.1921, 0.759, 0.2157, 0.7838, 0.209, 0.7952, 0.2235, 0.1695, 0.2119, 0.174, 0.207, 0.1513, 0.2135, 0.1446, 0.3637, 0.5411, 0.3043, 0.5524, 0.3049, 0.5028, 0.369, 0.5005, 0.2406, 0.2598, 0.223, 0.2675, 0.2149, 0.2065, 0.2283, 0.1955, 0.256, 0.2483, 0.2438, 0.1776, 0.2603, 0.1778, 0.2728, 0.2319, 0.07295, 0.6081, 0.0719, 0.6203, 0.06816, 0.62, 0.06869, 0.6074, 0.3057, 0.4662, 0.3096, 0.4283, 0.3756, 0.4559, 0.2933, 0.6912, 0.2851, 0.6984, 0.2766, 0.6309, 0.2883, 0.6287, 0.01335, 0.1631, 0.02058, 0.1588, 0.02076, 0.1689, 0.01603, 0.1686, 0.1751, 0.7598, 0.1663, 0.7647, 0.1635, 0.7529, 0.1694, 0.7315, 0.0719, 0.6203, 0.06952, 0.6329, 0.06816, 0.62, 0.2983, 0.7138, 0.2925, 0.7212, 0.2851, 0.6984, 0.2933, 0.6912, 0.3146, 0.3169, 0.3086, 0.3089, 0.3216, 0.2803, 0.3272, 0.2847, 0.3061, 0.3455, 0.2995, 0.335, 0.3086, 0.3089, 0.3146, 0.3169, 0.2126, 0.8069, 0.209, 0.7952, 0.2157, 0.7838, 0.2266, 0.8073, 0.1858, 0.1793, 0.1836, 0.2048, 0.1578, 0.1903, 0.1676, 0.1668, 0.2406, 0.2598, 0.2283, 0.1955, 0.2438, 0.1776, 0.256, 0.2483, 0.2406, 0.2598, 0.256, 0.2483, 0.2762, 0.298, 0.2646, 0.319, 0.256, 0.2483, 0.2728, 0.2319, 0.2879, 0.2747, 0.2762, 0.298, 0.2709, 0.4926, 0.2634, 0.469, 0.2852, 0.4693, 0.04587, 0.7357, 0.04424, 0.7287, 0.05071, 0.7264, 0.05075, 0.7396, 0.2971, 0.3803, 0.2905, 0.3577, 0.2995, 0.335, 0.3061, 0.3455, 0.2465, 0.3717, 0.2511, 0.3363, 0.2851, 0.3694, 0.2761, 0.4071, 0.2922, 0.4221, 0.2761, 0.4071, 0.2851, 0.3694, 0.2971, 0.3803, 0.2922, 0.4221, 0.2971, 0.3803, 0.3118, 0.3903, 0.3096, 0.4283, 0.2879, 0.2747, 0.2728, 0.2319, 0.2907, 0.2158, 0.3043, 0.2557, 0.3756, 0.4559, 0.3096, 0.4283, 0.3118, 0.3903, 0.3753, 0.4098, 0.008807, 0.173, 0.01422, 0.1763, 0.01286, 0.185, 0.00876, 0.1866, 0.1342, 0.6896, 0.1505, 0.7085, 0.1361, 0.722, 0.01335, 0.1631, 0.01603, 0.1686, 0.01422, 0.1763, 0.008807, 0.173, 0.02058, 0.1588, 0.02896, 0.1586, 0.02681, 0.1704, 0.02076, 0.1689, 0.02076, 0.1689, 0.02681, 0.1704, 0.0247, 0.1825, 0.01933, 0.1794, 0.1361, 0.722, 0.1505, 0.7085, 0.1545, 0.7219, 0.1399, 0.7318, 0.1437, 0.6563, 0.1262, 0.6584, 0.126, 0.6459, 0.1437, 0.6386, 0.01933, 0.1794, 0.0247, 0.1825, 0.02348, 0.195, 0.01716, 0.1902, 0.01716, 0.1902, 0.02348, 0.195, 0.0227, 0.2047, 0.0143, 0.1975, 0.1437, 0.6386, 0.126, 0.6459, 0.132, 0.6143, 0.05615, 0.7109, 0.05932, 0.723, 0.05071, 0.7264, 0.0481, 0.7128, 0.05071, 0.7264, 0.05932, 0.723, 0.05832, 0.7357, 0.05075, 0.7396, 0.1447, 0.5836, 0.1306, 0.5801, 0.1328, 0.566, 0.1479, 0.5667, 0.1175, 0.6344, 0.126, 0.6459, 0.1198, 0.6499, 0.1143, 0.6454, 0.2873, 0.7842, 0.2706, 0.8168, 0.2599, 0.7853, 0.2765, 0.7508, 0.1479, 0.5667, 0.1452, 0.5421, 0.1543, 0.5442, 0.1545, 0.7219, 0.1505, 0.7085, 0.16, 0.6795, 0.1694, 0.7315, 0.188, 0.7234, 0.1921, 0.759, 0.1751, 0.7598, 0.1694, 0.7315, 0.1342, 0.6896, 0.1262, 0.6584, 0.1437, 0.6563, 0.1439, 0.6127, 0.132, 0.6143, 0.1447, 0.5836, 0.1437, 0.6386, 0.132, 0.6143, 0.1439, 0.6127, 0.16, 0.6795, 0.1437, 0.6563, 0.1437, 0.6386, 0.1587, 0.6095, 0.1659, 0.5432, 0.1872, 0.5418, 0.1852, 0.6026, 0.1587, 0.6095, 0.05033, 0.1675, 0.04773, 0.1801, 0.02681, 0.1704, 0.02896, 0.1586, 0.04773, 0.1801, 0.04434, 0.1935, 0.0247, 0.1825, 0.02681, 0.1704, 0.04434, 0.1935, 0.04299, 0.209, 0.02348, 0.195, 0.0247, 0.1825, 0.1353, 0.4964, 0.1476, 0.4946, 0.146, 0.521, 0.1372, 0.515, 0.1303, 0.4723, 0.1404, 0.4701, 0.1476, 0.4946, 0.1353, 0.4964, 0.1243, 0.4452, 0.1297, 0.4383, 0.1404, 0.4701, 0.1303, 0.4723, 0.112, 0.4166, 0.1135, 0.4072, 0.1297, 0.4383, 0.1243, 0.4452, 0.04299, 0.209, 0.04196, 0.2233, 0.0227, 0.2047, 0.02348, 0.195, 0.07316, 0.6936, 0.07252, 0.706, 0.05615, 0.7109, 0.05319, 0.6989, 0.07252, 0.706, 0.07323, 0.7183, 0.05932, 0.723, 0.05615, 0.7109, 0.09912, 0.412, 0.0971, 0.4068, 0.1135, 0.4072, 0.112, 0.4166, 0.1341, 0.5555, 0.1328, 0.566, 0.1263, 0.5661, 0.1241, 0.5622, 0.1452, 0.5421, 0.1479, 0.5667, 0.1341, 0.5555, 0.1364, 0.5386, 0.07323, 0.7183, 0.07428, 0.7305, 0.05832, 0.7357, 0.05932, 0.723, 0.1364, 0.5386, 0.1372, 0.515, 0.146, 0.521, 0.1452, 0.5421, 0.07531, 0.5289, 0.06975, 0.53, 0.07029, 0.5234, 0.07371, 0.5182, 0.06723, 0.5045, 0.0703, 0.5041, 0.07135, 0.5108, 0.06621, 0.5085, 0.06614, 0.4983, 0.06889, 0.4963, 0.0703, 0.5041, 0.06723, 0.5045, 0.06579, 0.4924, 0.06777, 0.4887, 0.06889, 0.4963, 0.06614, 0.4983, 0.06346, 0.491, 0.06615, 0.4826, 0.06777, 0.4887, 0.06579, 0.4924, 0.07116, 0.5365, 0.06975, 0.53, 0.07531, 0.5289, 0.07523, 0.5402, 0.07428, 0.7305, 0.07713, 0.7415, 0.05716, 0.7469, 0.05832, 0.7357, 0.0633, 0.5006, 0.06614, 0.4983, 0.06723, 0.5045, 0.06621, 0.5085, 0.06346, 0.491, 0.06579, 0.4924, 0.06614, 0.4983, 0.0633, 0.5006, 0.06615, 0.4826, 0.07038, 0.4753, 0.07071, 0.4852, 0.06777, 0.4887, 0.06777, 0.4887, 0.07071, 0.4852, 0.07184, 0.4944, 0.06889, 0.4963, 0.06889, 0.4963, 0.07184, 0.4944, 0.07425, 0.5027, 0.0703, 0.5041, 0.0703, 0.5041, 0.07425, 0.5027, 0.07765, 0.511, 0.07135, 0.5108, 0.05319, 0.6989, 0.05615, 0.7109, 0.0481, 0.7128, 0.04633, 0.7078, 0.08104, 0.5181, 0.08384, 0.5273, 0.07531, 0.5289, 0.07371, 0.5182, 0.07531, 0.5289, 0.08384, 0.5273, 0.0826, 0.538, 0.07523, 0.5402, 0.04633, 0.7078, 0.0481, 0.7128, 0.04434, 0.7207, 0.04203, 0.718, 0.08091, 0.4602, 0.08255, 0.4721, 0.07071, 0.4852, 0.07038, 0.4753, 0.08255, 0.4721, 0.08512, 0.4851, 0.07184, 0.4944, 0.07071, 0.4852, 0.08512, 0.4851, 0.08803, 0.4964, 0.07425, 0.5027, 0.07184, 0.4944, 0.08803, 0.4964, 0.09056, 0.5071, 0.07765, 0.511, 0.07425, 0.5027, 0.09056, 0.5071, 0.09025, 0.5172, 0.08104, 0.5181, 0.07765, 0.511, 0.09025, 0.5172, 0.09022, 0.5275, 0.08384, 0.5273, 0.08104, 0.5181, 0.04424, 0.7287, 0.0406, 0.7299, 0.04203, 0.718, 0.04434, 0.7207, 0.04587, 0.7357, 0.04397, 0.7398, 0.0406, 0.7299, 0.04424, 0.7287, 0.09022, 0.5275, 0.09097, 0.5377, 0.0826, 0.538, 0.08384, 0.5273, 0.09097, 0.5377, 0.09216, 0.548, 0.0791, 0.5466, 0.0826, 0.538, 0.07765, 0.511, 0.08104, 0.5181, 0.07371, 0.5182, 0.07172, 0.5151, 0.04587, 0.7357, 0.05075, 0.7396, 0.04972, 0.7453, 0.04397, 0.7398, 0.05075, 0.7396, 0.05832, 0.7357, 0.05716, 0.7469, 0.04972, 0.7453, 0.07492, 0.1912, 0.06431, 0.1894, 0.06595, 0.1729, 0.07774, 0.1752, 0.07368, 0.213, 0.06259, 0.2054, 0.06431, 0.1894, 0.07492, 0.1912, 0.07172, 0.5151, 0.07371, 0.5182, 0.07029, 0.5234, 0.0684, 0.5221, 0.06975, 0.53, 0.06743, 0.531, 0.0684, 0.5221, 0.07029, 0.5234, 0.07116, 0.5365, 0.06951, 0.5389, 0.06743, 0.531, 0.06975, 0.53, 0.07116, 0.5365, 0.07523, 0.5402, 0.07352, 0.5443, 0.06951, 0.5389, 0.07523, 0.5402, 0.0826, 0.538, 0.0791, 0.5466, 0.07352, 0.5443, 0.09813, 0.4489, 0.08989, 0.4661, 0.08707, 0.452, 0.0949, 0.4333, 0.1032, 0.4666, 0.09201, 0.4791, 0.08989, 0.4661, 0.09813, 0.4489, 0.1081, 0.4853, 0.09502, 0.4905, 0.09201, 0.4791, 0.1032, 0.4666, 0.06978, 0.2355, 0.06018, 0.2219, 0.06259, 0.2054, 0.07368, 0.213, 0.06605, 0.2499, 0.05664, 0.2371, 0.06018, 0.2219, 0.06978, 0.2355, 0.1125, 0.5014, 0.0985, 0.5033, 0.09502, 0.4905, 0.1081, 0.4853, 0.1113, 0.5156, 0.1007, 0.5158, 0.0985, 0.5033, 0.1125, 0.5014, 0.1115, 0.5288, 0.1019, 0.5279, 0.1007, 0.5158, 0.1113, 0.5156, 0.1114, 0.5408, 0.1018, 0.5391, 0.1019, 0.5279, 0.1115, 0.5288, 0.09932, 0.6941, 0.08982, 0.6994, 0.08869, 0.6869, 0.09985, 0.6813, 0.09994, 0.7071, 0.09061, 0.7113, 0.08982, 0.6994, 0.09932, 0.6941, 0.1119, 0.5521, 0.09992, 0.5499, 0.1018, 0.5391, 0.1114, 0.5408, 0.08989, 0.4661, 0.09201, 0.4791, 0.08512, 0.4851, 0.08255, 0.4721, 0.09201, 0.4791, 0.09502, 0.4905, 0.08803, 0.4964, 0.08512, 0.4851, 0.1003, 0.7201, 0.0911, 0.7234, 0.09061, 0.7113, 0.09994, 0.7071, 0.1033, 0.7326, 0.09206, 0.736, 0.0911, 0.7234, 0.1003, 0.7201, 0.06431, 0.1894, 0.06259, 0.2054, 0.04434, 0.1935, 0.04773, 0.1801, 0.09502, 0.4905, 0.0985, 0.5033, 0.09056, 0.5071, 0.08803, 0.4964, 0.0985, 0.5033, 0.1007, 0.5158, 0.09228, 0.5173, 0.09056, 0.5071, 0.1007, 0.5158, 0.1019, 0.5279, 0.09348, 0.5276, 0.09228, 0.5173, 0.1019, 0.5279, 0.1018, 0.5391, 0.094, 0.5375, 0.09348, 0.5276, 0.06259, 0.2054, 0.06018, 0.2219, 0.04299, 0.209, 0.04434, 0.1935, 0.06018, 0.2219, 0.05664, 0.2371, 0.04196, 0.2233, 0.04299, 0.209, 0.1018, 0.5391, 0.09992, 0.5499, 0.09216, 0.548, 0.094, 0.5375, 0.08707, 0.452, 0.08989, 0.4661, 0.08255, 0.4721, 0.08091, 0.4602, 0.1162, 0.5298, 0.1232, 0.5331, 0.1209, 0.5464, 0.1154, 0.5426, 0.1154, 0.5426, 0.1209, 0.5464, 0.1172, 0.5559, 0.1119, 0.5521, 0.0949, 0.4333, 0.09825, 0.4253, 0.1038, 0.4412, 0.09813, 0.4489, 0.09813, 0.4489, 0.1038, 0.4412, 0.1098, 0.4602, 0.1032, 0.4666, 0.1032, 0.4666, 0.1098, 0.4602, 0.1155, 0.4791, 0.1081, 0.4853, 0.1081, 0.4853, 0.1155, 0.4791, 0.1204, 0.4976, 0.1125, 0.5014, 0.1125, 0.5014, 0.1204, 0.4976, 0.1229, 0.5148, 0.1152, 0.5157, 0.1152, 0.5157, 0.1229, 0.5148, 0.1232, 0.5331, 0.1162, 0.5298, 0.09825, 0.4253, 0.09912, 0.412, 0.112, 0.4166, 0.1038, 0.4412, 0.1038, 0.4412, 0.112, 0.4166, 0.1243, 0.4452, 0.1098, 0.4602, 0.1098, 0.4602, 0.1243, 0.4452, 0.1303, 0.4723, 0.1155, 0.4791, 0.1155, 0.4791, 0.1303, 0.4723, 0.1353, 0.4964, 0.1204, 0.4976, 0.1204, 0.4976, 0.1353, 0.4964, 0.1372, 0.515, 0.1229, 0.5148, 0.1209, 0.5464, 0.1341, 0.5555, 0.1241, 0.5622, 0.1172, 0.5559, 0.1372, 0.515, 0.1364, 0.5386, 0.1232, 0.5331, 0.1229, 0.5148, 0.1232, 0.5331, 0.1364, 0.5386, 0.1341, 0.5555, 0.1209, 0.5464, 0.08869, 0.6869, 0.08982, 0.6994, 0.07623, 0.7046, 0.07316, 0.6936, 0.08982, 0.6994, 0.09061, 0.7113, 0.07723, 0.7167, 0.07623, 0.7046, 0.09061, 0.7113, 0.0911, 0.7234, 0.0776, 0.7293, 0.07723, 0.7167, 0.0911, 0.7234, 0.09206, 0.736, 0.07713, 0.7415, 0.0776, 0.7293, 0.06595, 0.1729, 0.06431, 0.1894, 0.04773, 0.1801, 0.05033, 0.1675, 0.1042, 0.7051, 0.1239, 0.6954, 0.1244, 0.7173, 0.1046, 0.719, 0.1479, 0.5667, 0.1328, 0.566, 0.1341, 0.5555, 0.1046, 0.719, 0.1244, 0.7173, 0.1238, 0.7305, 0.1033, 0.7326, 0.08794, 0.8517, 0.08326, 0.8585, 0.08146, 0.851, 0.08279, 0.8412, 0.09082, 0.01221, 0.09175, 0.02007, 0.08682, 0.02272, 0.08759, 0.009232, 0.07774, 0.1752, 0.09988, 0.1799, 0.102, 0.2044, 0.07492, 0.1912, 0.07492, 0.1912, 0.102, 0.2044, 0.1, 0.2313, 0.07368, 0.213, 0.07368, 0.213, 0.1, 0.2313, 0.09111, 0.2579, 0.06978, 0.2355, 0.06978, 0.2355, 0.09111, 0.2579, 0.08167, 0.272, 0.06605, 0.2499, 0.09985, 0.6813, 0.1158, 0.665, 0.1186, 0.6749, 0.1034, 0.6911, 0.1034, 0.6911, 0.1186, 0.6749, 0.1239, 0.6954, 0.1042, 0.7051, 0.146, 0.521, 0.1476, 0.4946, 0.1555, 0.519, 0.132, 0.6143, 0.1306, 0.5801, 0.1447, 0.5836, 0.1543, 0.5442, 0.1452, 0.5421, 0.146, 0.521, 0.1555, 0.519, 0.09988, 0.1799, 0.1077, 0.1736, 0.1184, 0.2014, 0.102, 0.2044, 0.09459, 0.00737, 0.09656, 0.0145, 0.09175, 0.02007, 0.09082, 0.01221, 0.102, 0.2044, 0.1184, 0.2014, 0.1132, 0.2419, 0.1, 0.2313, 0.1673, 0.5152, 0.1555, 0.519, 0.1476, 0.4946, 0.1636, 0.4744, 0.1659, 0.5432, 0.1543, 0.5442, 0.1555, 0.519, 0.1673, 0.5152, 0.1587, 0.6095, 0.1447, 0.5836, 0.1479, 0.5667, 0.1659, 0.5432, 0.1, 0.2313, 0.1132, 0.2419, 0.1029, 0.2876, 0.09111, 0.2579, 0.09844, 0.005615, 0.1012, 0.008759, 0.09656, 0.0145, 0.09459, 0.00737, 0.09851, 0.0006104, 0.1047, 0.001389, 0.1012, 0.008759, 0.09844, 0.005615, 0.08617, 0.8636, 0.08326, 0.8585, 0.08794, 0.8517, 0.09085, 0.8634, 0.09111, 0.2579, 0.1029, 0.2876, 0.08537, 0.2842, 0.08167, 0.272, 0.1158, 0.665, 0.1205, 0.6545, 0.1262, 0.6584, 0.1186, 0.6749, 0.09215, 0.0007782, 0.09459, 0.00737, 0.09082, 0.01221, 0.08759, 0.009232, 0.1244, 0.7173, 0.1361, 0.722, 0.1315, 0.7323, 0.1238, 0.7305, 0.1262, 0.6584, 0.1342, 0.6896, 0.1239, 0.6954, 0.1186, 0.6749, 0.1239, 0.6954, 0.1342, 0.6896, 0.1361, 0.722, 0.1244, 0.7173, 0.1791, 0.4728, 0.1855, 0.5097, 0.1673, 0.5152, 0.1636, 0.4744, 0.09851, 0.0006104, 0.09844, 0.005615, 0.09459, 0.00737, 0.09215, 0.0007782, 0.1047, 0.001389, 0.1104, 0.009811, 0.1046, 0.01566, 0.1012, 0.008759, 0.1306, 0.5801, 0.132, 0.6143, 0.1216, 0.6134, 0.1196, 0.5923, 0.1012, 0.008759, 0.1046, 0.01566, 0.09872, 0.0222, 0.09656, 0.0145, 0.09656, 0.0145, 0.09872, 0.0222, 0.09347, 0.0307, 0.09175, 0.02007, 0.1034, 0.6911, 0.09932, 0.6941, 0.09985, 0.6813, 0.3038, 0.7481, 0.2993, 0.7541, 0.2925, 0.7212, 0.2983, 0.7138, 0.2765, 0.7508, 0.2599, 0.7853, 0.2513, 0.7635, 0.2655, 0.7245, 0.223, 0.2675, 0.2406, 0.2598, 0.2646, 0.319, 0.2511, 0.3363, 0.09175, 0.02007, 0.09347, 0.0307, 0.08813, 0.03879, 0.08682, 0.02272, 0.0894, 0.8334, 0.09441, 0.8416, 0.08794, 0.8517, 0.08279, 0.8412, 0.1707, 0.3488, 0.1378, 0.3459, 0.138, 0.2599, 0.1753, 0.2725, 0.08794, 0.8517, 0.09441, 0.8416, 0.09623, 0.8537, 0.09085, 0.8634, 0.1227, 0.04137, 0.1158, 0.04721, 0.1046, 0.01566, 0.1104, 0.009811, 0.1158, 0.04721, 0.1083, 0.05466, 0.09872, 0.0222, 0.1046, 0.01566, 0.1578, 0.1903, 0.1836, 0.2048, 0.1753, 0.2725, 0.138, 0.2599, 0.1083, 0.05466, 0.1021, 0.0658, 0.09347, 0.0307, 0.09872, 0.0222, 0.1021, 0.0658, 0.09591, 0.07494, 0.08813, 0.03879, 0.09347, 0.0307, 0.09951, 0.804, 0.1017, 0.8162, 0.0894, 0.8334, 0.08473, 0.827, 0.1017, 0.8162, 0.1053, 0.8267, 0.09441, 0.8416, 0.0894, 0.8334, 0.1034, 0.6911, 0.1042, 0.7051, 0.09994, 0.7071, 0.09932, 0.6941, 0.1053, 0.8267, 0.1088, 0.8367, 0.09623, 0.8537, 0.09441, 0.8416, 0.1717, 0.4287, 0.1512, 0.4274, 0.1378, 0.3459, 0.1707, 0.3488, 0.1717, 0.4287, 0.1791, 0.4728, 0.1636, 0.4744, 0.1512, 0.4274, 0.1042, 0.7051, 0.1046, 0.719, 0.1003, 0.7201, 0.09994, 0.7071, 0.1855, 0.5097, 0.1872, 0.5418, 0.1659, 0.5432, 0.1673, 0.5152, 0.1046, 0.719, 0.1033, 0.7326, 0.1003, 0.7201, 0.07623, 0.7046, 0.07252, 0.706, 0.07316, 0.6936, 0.07623, 0.7046, 0.07723, 0.7167, 0.07323, 0.7183, 0.07252, 0.706, 0.07723, 0.7167, 0.0776, 0.7293, 0.07428, 0.7305, 0.07323, 0.7183, 0.0776, 0.7293, 0.07713, 0.7415, 0.07428, 0.7305, 0.0467, 0.6044, 0.03903, 0.603, 0.04111, 0.5957, 0.04673, 0.5905, 0.006225, 0.3583, 0.01086, 0.3601, 0.009904, 0.3697, 0.002466, 0.3623, 0.005197, 0.3488, 0.01023, 0.3486, 0.01086, 0.3601, 0.006225, 0.3583, 0.00656, 0.3426, 0.01045, 0.3364, 0.01023, 0.3486, 0.005197, 0.3488, 0.002641, 0.3369, 0.00986, 0.3279, 0.01045, 0.3364, 0.00656, 0.3426, 0.1077, 0.1736, 0.109, 0.1694, 0.1252, 0.1899, 0.1184, 0.2014, 0.03975, 0.6113, 0.03903, 0.603, 0.0467, 0.6044, 0.04497, 0.6181, 3.052e-05, 0.3497, 0.005197, 0.3488, 0.006225, 0.3583, 0.002466, 0.3623, 0.002641, 0.3369, 0.00656, 0.3426, 0.005197, 0.3488, 3.052e-05, 0.3497, 0.08646, 0.29, 0.08537, 0.2842, 0.1029, 0.2876, 0.1014, 0.305, 0.00986, 0.3279, 0.01868, 0.3233, 0.01666, 0.3349, 0.01045, 0.3364, 0.1636, 0.4744, 0.1476, 0.4946, 0.1404, 0.4701, 0.1088, 0.8367, 0.1139, 0.8444, 0.09752, 0.8653, 0.09623, 0.8537, 0.01045, 0.3364, 0.01666, 0.3349, 0.0155, 0.3485, 0.01023, 0.3486, 0.0971, 0.4068, 0.09473, 0.4025, 0.1115, 0.394, 0.1135, 0.4072, 0.01023, 0.3486, 0.0155, 0.3485, 0.01715, 0.3615, 0.01086, 0.3601, 0.01086, 0.3601, 0.01715, 0.3615, 0.01823, 0.374, 0.009904, 0.3697, 0.05443, 0.5933, 0.05595, 0.6056, 0.0467, 0.6044, 0.04673, 0.5905, 0.0467, 0.6044, 0.05595, 0.6056, 0.05386, 0.6183, 0.04497, 0.6181, 0.03844, 0.3192, 0.03699, 0.3336, 0.01666, 0.3349, 0.01868, 0.3233, 0.03699, 0.3336, 0.03661, 0.3491, 0.0155, 0.3485, 0.01666, 0.3349, 0.1252, 0.1899, 0.1578, 0.1903, 0.138, 0.2599, 0.1184, 0.2014, 0.1578, 0.1903, 0.1562, 0.1484, 0.1676, 0.1668, 0.1092, 0.3489, 0.1014, 0.305, 0.1378, 0.3459, 0.03661, 0.3491, 0.03825, 0.3643, 0.01715, 0.3615, 0.0155, 0.3485, 0.03825, 0.3643, 0.03776, 0.3789, 0.01823, 0.374, 0.01715, 0.3615, 0.07166, 0.5829, 0.06882, 0.5946, 0.05443, 0.5933, 0.0534, 0.5829, 0.1636, 0.4744, 0.1404, 0.4701, 0.1297, 0.4383, 0.1512, 0.4274, 0.1297, 0.4383, 0.1135, 0.4072, 0.1512, 0.4274, 0.1947, 0.9234, 0.1904, 0.9351, 0.1876, 0.929, 0.1874, 0.919, 0.2576, 0.0231, 0.2553, 0.02812, 0.2503, 0.02499, 0.256, 0.01848, 0.2613, 0.02415, 0.2608, 0.03046, 0.2553, 0.02812, 0.2576, 0.0231, 0.06882, 0.5946, 0.06869, 0.6074, 0.05595, 0.6056, 0.05443, 0.5933, 0.06869, 0.6074, 0.06816, 0.62, 0.05386, 0.6183, 0.05595, 0.6056, 0.06816, 0.62, 0.06952, 0.6329, 0.05114, 0.6286, 0.05386, 0.6183, 0.2644, 0.02599, 0.2655, 0.03195, 0.2608, 0.03046, 0.2613, 0.02415, 0.2664, 0.02261, 0.2702, 0.03159, 0.2655, 0.03195, 0.2644, 0.02599, 0.1938, 0.9383, 0.1904, 0.9351, 0.1947, 0.9234, 0.1991, 0.9346, 0.2618, 0.01797, 0.2613, 0.02415, 0.2576, 0.0231, 0.256, 0.01848, 0.2664, 0.02261, 0.2644, 0.02599, 0.2613, 0.02415, 0.2618, 0.01797, 0.2702, 0.03159, 0.2727, 0.04626, 0.2663, 0.04225, 0.2655, 0.03195, 0.2655, 0.03195, 0.2663, 0.04225, 0.2601, 0.0392, 0.2608, 0.03046, 0.2608, 0.03046, 0.2601, 0.0392, 0.2523, 0.03754, 0.2553, 0.02812, 0.2553, 0.02812, 0.2523, 0.03754, 0.2442, 0.03685, 0.2503, 0.02499, 0.193, 0.9046, 0.1999, 0.91, 0.1947, 0.9234, 0.1874, 0.919, 0.1947, 0.9234, 0.1999, 0.91, 0.2047, 0.9219, 0.1991, 0.9346, 0.2723, 0.06834, 0.2648, 0.06422, 0.2663, 0.04225, 0.2727, 0.04626, 0.2648, 0.06422, 0.257, 0.06053, 0.2601, 0.0392, 0.2663, 0.04225, 0.257, 0.06053, 0.2461, 0.06073, 0.2523, 0.03754, 0.2601, 0.0392, 0.2461, 0.06073, 0.2377, 0.05829, 0.2442, 0.03685, 0.2523, 0.03754, 0.1988, 0.8912, 0.193, 0.9046, 0.1858, 0.9065, 0.1917, 0.8856, 0.1999, 0.91, 0.193, 0.9046, 0.1988, 0.8912, 0.2045, 0.8996, 0.0534, 0.5829, 0.05443, 0.5933, 0.04673, 0.5905, 0.04559, 0.5854, 0.04559, 0.5854, 0.04673, 0.5905, 0.04111, 0.5957, 0.03902, 0.5921, 0.2047, 0.9219, 0.1999, 0.91, 0.2045, 0.8996, 0.2107, 0.9101, 0.2058, 0.9363, 0.2047, 0.9219, 0.2107, 0.9101, 0.2156, 0.9237, 0.2718, 0.09164, 0.2633, 0.08545, 0.2648, 0.06422, 0.2723, 0.06834, 0.2633, 0.08545, 0.2535, 0.08105, 0.257, 0.06053, 0.2648, 0.06422, 0.03903, 0.603, 0.03587, 0.6028, 0.03902, 0.5921, 0.04111, 0.5957, 0.03975, 0.6113, 0.03768, 0.6137, 0.03587, 0.6028, 0.03903, 0.603, 0.2535, 0.08105, 0.241, 0.08063, 0.2461, 0.06073, 0.257, 0.06053, 0.241, 0.08063, 0.2313, 0.0808, 0.2377, 0.05829, 0.2461, 0.06073, 0.2071, 0.8734, 0.2042, 0.8793, 0.2002, 0.8673, 0.2071, 0.8734, 0.2131, 0.8827, 0.2105, 0.8878, 0.2042, 0.8793, 0.2131, 0.8827, 0.2189, 0.8931, 0.2169, 0.8975, 0.2105, 0.8878, 0.2189, 0.8931, 0.2233, 0.906, 0.2169, 0.8975, 0.1858, 0.9065, 0.193, 0.9046, 0.1874, 0.919, 0.1838, 0.9212, 0.1838, 0.9212, 0.1874, 0.919, 0.1876, 0.929, 0.1851, 0.9325, 0.1904, 0.9351, 0.1887, 0.94, 0.1851, 0.9325, 0.1876, 0.929, 0.1938, 0.9383, 0.193, 0.9435, 0.1887, 0.94, 0.1904, 0.9351, 0.1938, 0.9383, 0.1991, 0.9346, 0.1987, 0.9424, 0.193, 0.9435, 0.1991, 0.9346, 0.2047, 0.9219, 0.2058, 0.9363, 0.1987, 0.9424, 0.2633, 0.08545, 0.2718, 0.09164, 0.2712, 0.1496, 0.2595, 0.1486, 0.2535, 0.08105, 0.2633, 0.08545, 0.2595, 0.1486, 0.2453, 0.1454, 0.241, 0.08063, 0.2535, 0.08105, 0.2453, 0.1454, 0.2308, 0.141, 0.2313, 0.0808, 0.241, 0.08063, 0.2308, 0.141, 0.22, 0.1315, 0.2071, 0.8734, 0.2002, 0.8673, 0.2114, 0.8237, 0.2182, 0.8358, 0.03975, 0.6113, 0.04497, 0.6181, 0.04323, 0.6228, 0.03768, 0.6137, 0.04497, 0.6181, 0.05386, 0.6183, 0.05114, 0.6286, 0.04323, 0.6228, 0.06565, 0.327, 0.0547, 0.3319, 0.05483, 0.3146, 0.06574, 0.3096, 0.0657, 0.3472, 0.05428, 0.3474, 0.0547, 0.3319, 0.06565, 0.327, 0.2131, 0.8827, 0.2071, 0.8734, 0.2182, 0.8358, 0.2274, 0.8506, 0.2189, 0.8931, 0.2131, 0.8827, 0.2274, 0.8506, 0.2357, 0.864, 0.2233, 0.906, 0.2189, 0.8931, 0.2357, 0.864, 0.2444, 0.8723, 0.2357, 0.864, 0.2274, 0.8506, 0.2333, 0.8359, 0.2416, 0.8529, 0.06676, 0.3685, 0.05458, 0.3635, 0.05428, 0.3474, 0.0657, 0.3472, 0.06614, 0.3858, 0.05426, 0.3801, 0.05458, 0.3635, 0.06676, 0.3685, 0.09646, 0.5978, 0.08737, 0.5972, 0.08749, 0.5832, 0.09924, 0.5849, 0.09641, 0.6111, 0.08744, 0.61, 0.08737, 0.5972, 0.09646, 0.5978, 0.09562, 0.624, 0.0869, 0.6223, 0.08744, 0.61, 0.09641, 0.6111, 0.0969, 0.6377, 0.08571, 0.6351, 0.0869, 0.6223, 0.09562, 0.624, 0.0547, 0.3319, 0.05428, 0.3474, 0.03661, 0.3491, 0.03699, 0.3336, 0.05428, 0.3474, 0.05458, 0.3635, 0.03825, 0.3643, 0.03661, 0.3491, 0.05458, 0.3635, 0.05426, 0.3801, 0.03776, 0.3789, 0.03825, 0.3643, 0.2357, 0.864, 0.2416, 0.8529, 0.2444, 0.8723, 0.2182, 0.8358, 0.2114, 0.8237, 0.2224, 0.8236, 0.2274, 0.8506, 0.2182, 0.8358, 0.2224, 0.8236, 0.2333, 0.8359, 0.08749, 0.5832, 0.08737, 0.5972, 0.07284, 0.5952, 0.07166, 0.5829, 0.08737, 0.5972, 0.08744, 0.61, 0.07295, 0.6081, 0.07284, 0.5952, 0.08744, 0.61, 0.0869, 0.6223, 0.0719, 0.6203, 0.07295, 0.6081, 0.0869, 0.6223, 0.08571, 0.6351, 0.06952, 0.6329, 0.0719, 0.6203, 0.05483, 0.3146, 0.0547, 0.3319, 0.03699, 0.3336, 0.03844, 0.3192, 0.1012, 0.6117, 0.1216, 0.6134, 0.1175, 0.6344, 0.09988, 0.6248, 0.2712, 0.1496, 0.2731, 0.1731, 0.2603, 0.1778, 0.2595, 0.1486, 0.2595, 0.1486, 0.2603, 0.1778, 0.2438, 0.1776, 0.2453, 0.1454, 0.2453, 0.1454, 0.2438, 0.1776, 0.2235, 0.1695, 0.2308, 0.141, 0.2308, 0.141, 0.2235, 0.1695, 0.2135, 0.1446, 0.22, 0.1315, 0.09988, 0.6248, 0.1175, 0.6344, 0.1143, 0.6454, 0.0969, 0.6377, 0.06574, 0.3096, 0.0836, 0.3006, 0.08982, 0.32, 0.06565, 0.327, 0.06565, 0.327, 0.08982, 0.32, 0.09383, 0.3465, 0.0657, 0.3472, 0.0657, 0.3472, 0.09383, 0.3465, 0.09282, 0.375, 0.06676, 0.3685, 0.06676, 0.3685, 0.09282, 0.375, 0.08803, 0.3918, 0.06614, 0.3858, 0.2114, 0.8237, 0.2126, 0.8069, 0.2266, 0.8073, 0.2224, 0.8236, 0.2224, 0.8236, 0.2266, 0.8073, 0.2393, 0.8247, 0.2333, 0.8359, 0.2333, 0.8359, 0.2393, 0.8247, 0.2475, 0.8434, 0.2416, 0.8529, 0.2416, 0.8529, 0.2475, 0.8434, 0.2546, 0.8584, 0.2444, 0.8723, 0.2728, 0.2319, 0.2603, 0.1778, 0.2731, 0.1731, 0.2907, 0.2158, 0.2599, 0.7853, 0.2393, 0.8247, 0.2266, 0.8073, 0.2513, 0.7635, 0.2706, 0.8168, 0.2475, 0.8434, 0.2393, 0.8247, 0.2599, 0.7853, 0.09924, 0.5849, 0.1184, 0.5798, 0.1196, 0.5923, 0.101, 0.5982, 0.101, 0.5982, 0.1196, 0.5923, 0.1216, 0.6134, 0.1012, 0.6117, 0.2546, 0.8584, 0.2475, 0.8434, 0.2706, 0.8168, 0.1676, 0.1668, 0.1562, 0.1484, 0.1637, 0.1316, 0.1738, 0.1455])
me_fpsarms_2_001.materials.append(mat_armstex_006)
me_fpsarms_2_001.use_remesh_fix_poles = True
me_fpsarms_2_001.use_remesh_preserve_attributes = False
me_fpsarms_2_001.update()

# ---- objects
ob_neutre = bpy.data.objects.new('Neutre', None)
ob_left_open = bpy.data.objects.new('left.open', me_fpsarms_2_001)

# ---- transforms, parenting, visibility, modifiers, constraints
ob_neutre.parent = ob_left_open
ob_neutre.location = (0.0, 0.0, 0.0)
ob_neutre.color = (0.8, 0.8, 0.8, 1.0)
ob_neutre.lineart.crease_threshold = 0.0
ob_left_open.location = (-4.388e-08, 7.26e-09, 4.802e-09)
ob_left_open.rotation_euler = (1.571, 8.263e-15, -6.985e-10)
ob_left_open.scale = (0.01, 0.01, 0.01)
ob_left_open.color = (0.8, 0.8, 0.8, 1.0)
ob_left_open.lineart.crease_threshold = 0.0
_vg = ob_left_open.vertex_groups.new(name='RightShoulder')
_vg = ob_left_open.vertex_groups.new(name='RightArm')
_vg = ob_left_open.vertex_groups.new(name='RightForeArm_')
_vg = ob_left_open.vertex_groups.new(name='RightForearmRoll')
_vg = ob_left_open.vertex_groups.new(name='RightHand')
_vg = ob_left_open.vertex_groups.new(name='RightHandThumb1')
_vg = ob_left_open.vertex_groups.new(name='RightHandThumb2')
_vg = ob_left_open.vertex_groups.new(name='RightHandThumb3')
_vg = ob_left_open.vertex_groups.new(name='RightHandIndex1')
_vg = ob_left_open.vertex_groups.new(name='RightHandIndex2')
_vg = ob_left_open.vertex_groups.new(name='RightHandIndex3')
_vg = ob_left_open.vertex_groups.new(name='RightHandMiddle1')
_vg = ob_left_open.vertex_groups.new(name='RightHandMiddle2')
_vg = ob_left_open.vertex_groups.new(name='RightHandMiddle3')
_vg = ob_left_open.vertex_groups.new(name='RightHandRing1')
_vg = ob_left_open.vertex_groups.new(name='RightHandRing2')
_vg = ob_left_open.vertex_groups.new(name='RightHandRing3')
_vg = ob_left_open.vertex_groups.new(name='RightHandPinky1')
_vg = ob_left_open.vertex_groups.new(name='RightHandPinky2')
_vg = ob_left_open.vertex_groups.new(name='RightHandPinky3')
_vg = ob_left_open.vertex_groups.new(name='LeftShoulder')
_vg = ob_left_open.vertex_groups.new(name='LeftArm')
_vg = ob_left_open.vertex_groups.new(name='LeftForeArm_')
_vg = ob_left_open.vertex_groups.new(name='LeftForearmRoll')
_vg = ob_left_open.vertex_groups.new(name='LeftHand')
_vg = ob_left_open.vertex_groups.new(name='LeftHandThumb1')
_vg = ob_left_open.vertex_groups.new(name='LeftHandThumb2')
_vg = ob_left_open.vertex_groups.new(name='LeftHandThumb3')
_vg = ob_left_open.vertex_groups.new(name='LeftHandIndex1')
_vg = ob_left_open.vertex_groups.new(name='LeftHandIndex2')
_vg = ob_left_open.vertex_groups.new(name='LeftHandIndex3')
_vg = ob_left_open.vertex_groups.new(name='LeftHandMiddle1')
_vg = ob_left_open.vertex_groups.new(name='LeftHandMiddle2')
_vg = ob_left_open.vertex_groups.new(name='LeftHandMiddle3')
_vg = ob_left_open.vertex_groups.new(name='LeftHandRing1')
_vg = ob_left_open.vertex_groups.new(name='LeftHandRing2')
_vg = ob_left_open.vertex_groups.new(name='LeftHandRing3')
_vg = ob_left_open.vertex_groups.new(name='LeftHandPinky1')
_vg = ob_left_open.vertex_groups.new(name='LeftHandPinky2')
_vg = ob_left_open.vertex_groups.new(name='LeftHandPinky3')

# ---- collection membership
col_collection.objects.link(ob_neutre)
col_collection.objects.link(ob_left_open)

# ---- scene / render settings (as saved in the file)
scene.frame_start = 1; scene.frame_end = 250; scene.frame_set(1)
scene.render.engine = 'BLENDER_EEVEE_NEXT'
scene.render.fps = 30
scene.cycles.use_denoising = False
scene.cycles.samples = 128
scene.cycles.sampling_pattern = 'TABULATED_SOBOL'
scene.cycles.use_adaptive_sampling = False
scene.cycles.use_light_tree = False
scene.view_settings.view_transform = 'Filmic'
bpy.context.view_layer.update()

# ---- added for rendering (the .blend has no active camera and no usable light): camera, sun
cam_auto = bpy.data.cameras.new('AutoCamera')
cam_auto.lens = 50.0
cam_auto.sensor_width = 36.0
cam_auto.clip_end = 1000.0
ob_auto_camera = bpy.data.objects.new('AutoCamera', cam_auto)
scene.collection.objects.link(ob_auto_camera)
ob_auto_camera.location = (0.272446, -0.569234, 0.253389)
ob_auto_camera.rotation_euler = (1.09748, -7.21219e-08, 0.694738)
scene.camera = ob_auto_camera
light_auto_sun = bpy.data.lights.new('AutoSun', 'SUN')
light_auto_sun.energy = 3.0
light_auto_sun.angle = 0.0523599
ob_auto_sun = bpy.data.objects.new('AutoSun', light_auto_sun)
scene.collection.objects.link(ob_auto_sun)
ob_auto_sun.rotation_euler = (0.872665, 0.174533, 0.523599)
bpy.context.view_layer.update()
